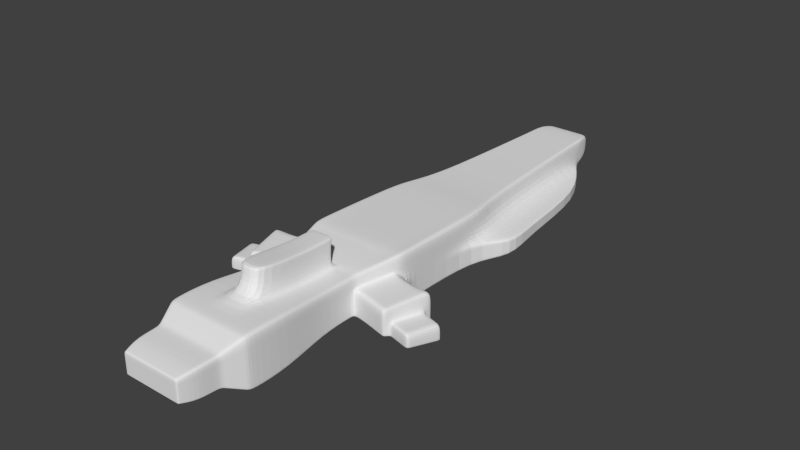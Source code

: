 # Source: Ship3_Subsurf.blend  (saved by Blender 2.76.0; exported with 4.5.12 LTS)
import bpy
from mathutils import Matrix  # noqa: F401  (used for matrix-valued properties, if any)

bpy.ops.wm.read_factory_settings(use_empty=True)
scene = bpy.context.scene
scene.name = 'Scene'

# ---- collections
col_collection_1 = bpy.data.collections.new('Collection 1'); scene.collection.children.link(col_collection_1)

# ---- world
world_world = bpy.data.worlds.new('World'); scene.world = world_world
world_world.color = (0.05088, 0.05088, 0.05088)
world_world.use_sun_shadow = False
world_world.sun_shadow_jitter_overblur = 0.0
world_world.cycles.sampling_method = 'MANUAL'
world_world.cycles.sample_map_resolution = 256

# ---- meshes
me_cube = bpy.data.meshes.new('Cube')
me_cube.from_pydata([(0.0, 3.002, -0.4993), (0.0, 3.002, 0.4993), (1.0, 3.002, 0.4993), (1.86, 3.002, -0.4993), (1.345, -1.345, -0.6713), (1.345, -1.345, 0.6713), (1.345, 1.345, -0.6713), (1.345, 1.345, 0.5904), (0.0, 1.345, 0.5904), (0.0, 1.345, -0.6713), (0.0, -1.345, 0.6375), (0.0, -1.345, -0.6713), (0.0, 7.077, -0.4993), (0.0, 7.746, 0.4993), (0.7387, 7.077, 0.4993), (0.7387, 7.077, -0.4993), (1.0, -2.595, -0.4993), (1.0, -2.595, 0.4993), (0.0, -2.595, 0.4993), (0.0, -2.595, -0.4993), (1.0, -3.596, -0.4993), (1.0, -3.596, 0.4993), (0.0, -3.596, -0.4993), (1.159, -4.858, -0.6579), (1.159, -4.858, 0.6579), (0.0, -4.858, 0.6579), (0.0, -4.858, -0.6579), (1.159, -5.881, -0.6579), (1.159, -5.881, 0.6579), (0.0, -5.881, 0.6579), (0.0, -5.881, -0.6579), (0.9067, -6.487, -0.3716), (0.9067, -6.487, 0.3716), (0.0, -6.487, 0.3716), (0.0, -6.487, -0.3716), (0.9067, -7.03, -0.3716), (0.9067, -7.03, 0.3716), (0.0, -7.03, 0.3716), (0.0, -7.03, -0.3716), (0.7929, -7.448, -0.2783), (0.7929, -7.448, 0.2783), (0.0, -7.448, 0.2783), (0.0, -7.448, -0.2783), (0.5, 3.002, -0.4993), (0.6723, 1.345, 0.5904), (0.6723, -1.345, -0.6713), (0.5, 3.002, 0.4993), (0.6723, 1.345, -0.6713), (0.6723, -1.345, 0.6375), (0.3694, 7.077, -0.4993), (0.3694, 7.746, 0.4993), (0.5, -2.595, -0.4993), (0.5, -2.595, 0.4993), (0.5, -3.596, -0.4993), (0.5, -3.596, 0.4993), (0.5794, -4.858, -0.6579), (0.5794, -4.858, 0.6579), (0.5794, -5.881, -0.6579), (0.5794, -5.881, 0.6579), (0.4533, -6.487, -0.3716), (0.4533, -6.487, 0.3716), (0.4533, -7.03, -0.3716), (0.4533, -7.03, 0.3716), (0.3964, -7.448, -0.2783), (0.3964, -7.448, 0.2783), (0.3229, 3.002, -0.4993), (0.4342, 1.345, -0.6713), (0.4342, -1.345, 0.6375), (0.2386, 7.077, -0.4993), (0.3229, -2.595, 0.4993), (0.3229, -3.596, 0.4993), (0.3742, -4.858, 0.6579), (0.3742, -5.881, 0.6579), (0.2928, -6.487, 0.3716), (0.2928, -7.03, 0.3716), (0.256, -7.448, 0.2783), (0.4342, 1.345, 0.5904), (0.4342, -1.345, -0.6713), (0.3229, 3.002, 0.4993), (0.2386, 7.746, 0.4993), (0.3229, -2.595, -0.4993), (0.3229, -3.596, -0.4993), (0.3742, -4.858, -0.6579), (0.3742, -5.881, -0.6579), (0.2928, -6.487, -0.3716), (0.2928, -7.03, -0.3716), (0.256, -7.448, -0.2783), (0.3229, -2.51, 1.211), (0.0, -2.51, 1.211), (0.3229, -3.507, 1.211), (0.0, -3.507, 1.211), (0.3742, -4.769, 1.369), (0.0, -4.769, 1.369), (1.345, 1.345, -0.1156), (1.345, 1.345, -0.2238), (1.86, 3.002, -0.1729), (1.86, 3.002, -0.1664), (1.345, -1.345, -0.1156), (1.345, -1.345, -0.2238), (0.7387, 7.077, -0.1729), (0.7387, 7.077, -0.1664), (0.0, 7.746, -0.1729), (0.0, 7.077, -0.1664), (1.0, -2.595, 0.1664), (1.0, -2.595, -0.1664), (1.0, -3.596, 0.1664), (1.0, -3.596, -0.1664), (1.159, -4.858, 0.2193), (1.159, -4.858, -0.2193), (1.159, -5.881, 0.2193), (1.159, -5.881, -0.2193), (0.9067, -6.487, 0.1239), (0.9067, -6.487, -0.1239), (0.9067, -7.03, 0.1239), (0.9067, -7.03, -0.1239), (0.7929, -7.448, 0.09277), (0.7929, -7.448, -0.09277), (0.0, -7.448, 0.09277), (0.0, -7.448, -0.09277), (0.3964, -7.448, 0.09277), (0.3964, -7.448, -0.09277), (0.3694, 7.746, -0.1729), (0.3694, 7.077, -0.1664), (0.2386, 7.746, -0.1729), (0.2386, 7.077, -0.1664), (0.256, -7.448, 0.09277), (0.256, -7.448, -0.09277), (2.409, -1.638, -0.2238), (2.409, -1.638, -0.6713), (2.064, -2.889, -0.1664), (2.064, -2.889, -0.4993), (2.409, -1.638, 0.2238), (2.064, -2.889, 0.1664), (1.948, -2.857, -0.4993), (1.948, -2.857, -0.1664), (2.292, -1.606, 0.2238), (2.292, -1.606, -0.2238), (1.948, -2.857, 0.1664), (2.292, -1.606, -0.6713), (1.046, -2.43, -0.522), (0.0, -2.43, -0.522), (0.0, -2.43, 0.522), (1.046, -2.43, 0.522), (0.5228, -2.43, 0.522), (0.5228, -2.43, -0.522), (0.3376, -2.43, -0.522), (0.3376, -2.43, 0.522), (1.046, -2.43, 0.174), (2.11, -2.723, -0.522), (2.11, -2.723, -0.174), (2.11, -2.723, 0.174), (1.993, -2.691, -0.522), (1.993, -2.691, 0.174), (0.0, -1.551, -0.643), (0.0, -1.551, 0.6092), (1.288, -1.551, 0.643), (2.236, -1.812, 0.2143), (1.288, -1.551, -0.643), (0.6439, -1.551, 0.6092), (0.6439, -1.551, -0.643), (0.4158, -1.551, -0.643), (0.4158, -1.551, 0.6092), (1.288, -1.551, 0.2143), (2.352, -1.844, -0.643), (2.352, -1.844, -0.2143), (2.352, -1.844, 0.2143), (2.236, -1.812, -0.643), (1.176, 1.345, 0.5904), (1.176, -1.345, -0.6713), (0.8747, 3.002, 0.4993), (0.6462, 7.746, 0.4993), (0.8747, -2.595, -0.4993), (0.8747, -3.596, -0.4993), (1.014, -4.858, -0.6579), (1.014, -5.881, -0.6579), (0.7931, -6.487, -0.3716), (0.7931, -7.03, -0.3716), (0.6936, -7.448, -0.2783), (0.8747, 3.002, -0.4993), (1.176, 1.345, -0.6713), (1.176, -1.345, 0.6375), (0.6462, 7.077, -0.4993), (0.8747, -2.595, 0.4993), (0.8747, -3.596, 0.4993), (1.014, -4.858, 0.6579), (1.014, -5.881, 0.6579), (0.7931, -6.487, 0.3716), (0.7931, -7.03, 0.3716), (0.6936, -7.448, 0.2783), (0.6936, -7.448, 0.09277), (0.6936, -7.448, -0.09277), (0.6462, 7.746, -0.1729), (0.6462, 7.077, -0.1664), (0.9146, -2.43, 0.522), (0.9146, -2.43, -0.522), (1.126, -1.551, -0.643), (1.126, -1.551, 0.6092), (2.967, -2.013, -0.643), (2.725, -2.892, -0.522), (2.967, -2.013, -0.2143), (2.725, -2.892, -0.174), (1.261, -1.648, -0.6296), (0.6305, -1.648, 0.5995), (0.6305, -1.648, -0.6296), (0.4072, -1.648, -0.6296), (0.4072, -1.648, 0.5995), (1.261, -1.648, 0.2099), (2.325, -1.941, -0.6296), (2.325, -1.941, -0.2099), (2.325, -1.941, 0.2099), (2.209, -1.909, -0.6296), (0.0, -1.648, -0.6296), (0.0, -1.648, 0.5995), (1.261, -1.648, 0.6296), (2.209, -1.909, 0.2099), (1.103, -1.648, -0.6296), (1.103, -1.648, 0.5995), (2.941, -2.11, -0.6296), (2.941, -2.11, -0.2099), (2.219, -2.753, -0.174), (2.462, -1.874, -0.2143), (2.219, -2.753, -0.522), (2.462, -1.874, -0.643), (2.435, -1.971, -0.6296), (2.435, -1.971, -0.2099), (2.534, -2.84, -0.174), (2.534, -2.84, -0.522), (2.749, -2.057, -0.6296), (2.749, -2.057, -0.2099), (2.776, -1.961, -0.2143), (2.776, -1.961, -0.643), (1.07, -2.341, -0.5343), (0.5351, -2.341, 0.5309), (0.5351, -2.341, -0.5343), (0.3456, -2.341, -0.5343), (0.3456, -2.341, 0.5309), (1.07, -2.341, 0.1781), (2.134, -2.634, -0.5343), (2.134, -2.634, -0.1781), (2.134, -2.634, 0.1781), (2.018, -2.602, -0.5343), (0.9361, -2.341, -0.5343), (0.9361, -2.341, 0.5309), (2.75, -2.803, -0.5343), (2.75, -2.803, -0.1781), (0.0, -2.341, -0.5343), (0.0, -2.341, 0.5309), (1.07, -2.341, 0.5343), (2.018, -2.602, 0.1781), (2.244, -2.664, -0.5343), (2.244, -2.664, -0.1781), (2.558, -2.751, -0.5343), (2.558, -2.751, -0.1781), (0.0, -4.776, 1.316), (0.3229, -3.514, 1.158), (0.3742, -4.776, 1.316), (0.3229, -2.517, 1.158), (0.0, -2.517, 1.158), (0.0, -5.961, -0.6201), (0.0, -5.961, 0.6201), (1.126, -5.961, -0.6201), (1.126, -5.961, 0.6201), (0.5628, -5.961, 0.6201), (0.5628, -5.961, -0.6201), (0.3635, -5.961, -0.6201), (0.3635, -5.961, 0.6201), (1.126, -5.961, -0.2067), (1.126, -5.961, 0.2067), (0.9846, -5.961, 0.6201), (0.9846, -5.961, -0.6201), (0.0, -6.4, -0.4128), (0.9429, -6.4, -0.4128), (0.4715, -6.4, 0.4128), (0.4715, -6.4, -0.4128), (0.3045, -6.4, -0.4128), (0.3045, -6.4, 0.4128), (0.9429, -6.4, -0.1376), (0.9429, -6.4, 0.1376), (0.8248, -6.4, 0.4128), (0.8248, -6.4, -0.4128), (0.0, -6.4, 0.4128), (0.9429, -6.4, 0.4128), (0.805, -7.403, 0.2882), (0.805, -7.403, -0.2882), (0.0, -7.403, -0.2882), (0.0, -7.403, 0.2882), (0.4025, -7.403, 0.2882), (0.4025, -7.403, -0.2882), (0.2599, -7.403, -0.2882), (0.2599, -7.403, 0.2882), (0.805, -7.403, -0.09608), (0.805, -7.403, 0.09608), (0.7042, -7.403, 0.2882), (0.7042, -7.403, -0.2882), (0.0, 6.925, -0.4993), (0.7485, 6.925, -0.4993), (0.7485, 6.925, 0.4993), (0.0, 6.925, 0.4993), (0.3742, 6.925, 0.4993), (0.3742, 6.925, -0.4993), (0.2417, 6.925, 0.4993), (0.2417, 6.925, -0.4993), (0.7485, 6.925, -0.1729), (0.7485, 6.925, -0.1664), (0.6547, 6.925, -0.4993), (0.6547, 6.925, 0.4993), (1.345, -0.894, 0.6662), (1.345, -0.894, -0.6713), (0.0, -0.894, 0.6345), (0.0, -0.894, -0.6713), (0.6723, -0.894, 0.6345), (0.6723, -0.894, -0.6713), (0.4342, -0.894, -0.6713), (0.4342, -0.894, 0.6345), (1.345, -0.894, -0.1156), (1.345, -0.894, -0.2238), (1.176, -0.894, 0.6345), (1.176, -0.894, -0.6713), (1.345, 1.345, -0.05648), (1.0, 3.002, -0.119), (1.345, -1.345, 0.2926), (0.7387, 7.077, 0.2176), (0.0, 7.746, 0.2176), (1.0, -2.595, 0.2176), (1.0, -3.596, 0.2176), (1.159, -4.858, 0.2868), (1.159, -5.881, 0.2868), (0.9067, -6.487, 0.162), (0.9067, -7.03, 0.162), (0.7929, -7.448, 0.1213), (0.0, -7.448, 0.1213), (0.3964, -7.448, 0.1213), (0.3694, 7.746, 0.2176), (0.2386, 7.746, 0.2176), (0.256, -7.448, 0.1213), (1.046, -2.43, 0.2276), (1.288, -1.551, 0.2803), (0.6462, 7.746, 0.2176), (0.6936, -7.448, 0.1213), (1.261, -1.648, 0.2745), (1.07, -2.341, 0.2329), (1.126, -5.961, 0.2703), (0.9429, -6.4, 0.1799), (0.805, -7.403, 0.1256), (0.7485, 6.925, -0.119), (1.345, -0.894, 0.2918), (0.0, -2.697, -0.4993), (1.0, -2.697, -0.4993), (1.0, -2.697, 0.4993), (0.5, -2.697, 0.4993), (0.5, -2.697, -0.4993), (0.3229, -2.697, -0.4993), (0.3229, -2.697, 0.4993), (0.0, -2.608, 1.211), (0.3229, -2.608, 1.211), (1.0, -2.697, -0.1664), (1.0, -2.697, 0.1664), (0.8747, -2.697, 0.4993), (0.8747, -2.697, -0.4993), (0.3229, -2.615, 1.158), (1.0, -2.697, 0.2176), (1.345, 1.345, -0.598), (1.86, 3.002, -0.4448), (1.345, -1.345, -0.598), (0.7387, 7.077, -0.4448), (0.0, 7.077, -0.4448), (1.0, -2.595, -0.4448), (1.0, -3.596, -0.4448), (1.159, -4.858, -0.5861), (1.159, -5.881, -0.5861), (0.9067, -6.487, -0.331), (0.9067, -7.03, -0.331), (0.7929, -7.448, -0.2479), (0.0, -7.448, -0.2479), (0.3964, -7.448, -0.2479), (0.3694, 7.077, -0.4448), (0.2386, 7.077, -0.4448), (0.256, -7.448, -0.2479), (2.409, -1.638, -0.598), (2.064, -2.889, -0.4448), (2.292, -1.606, -0.598), (1.948, -2.857, -0.4448), (2.11, -2.723, -0.4651), (2.352, -1.844, -0.5728), (0.6936, -7.448, -0.2479), (0.6462, 7.077, -0.4448), (2.725, -2.892, -0.4651), (2.967, -2.013, -0.5728), (2.941, -2.11, -0.5609), (2.462, -1.874, -0.5728), (2.219, -2.753, -0.4651), (2.776, -1.961, -0.5728), (2.534, -2.84, -0.4651), (2.75, -2.803, -0.476), (1.126, -5.961, -0.5525), (0.9429, -6.4, -0.3677), (0.805, -7.403, -0.2568), (0.7485, 6.925, -0.4448), (1.345, -0.894, -0.598), (1.0, -2.697, -0.4448), (0.0, 1.973, 0.5558), (0.0, 1.973, -0.6061), (1.214, 1.973, 0.5558), (2.074, 1.973, -0.6061), (0.607, 1.973, -0.6061), (0.607, 1.973, 0.5558), (0.392, 1.973, 0.5558), (0.392, 1.973, -0.6061), (2.074, 1.973, -0.1373), (2.074, 1.973, -0.202), (1.062, 1.973, -0.6061), (1.062, 1.973, 0.5558), (1.214, 1.973, -0.08018), (2.074, 1.973, -0.5399), (1.693, 5.613, -0.4993), (0.0, 5.613, 0.4993), (0.0, 5.613, -0.4993), (0.8326, 5.613, 0.4993), (0.4163, 5.613, 0.4993), (0.4163, 5.613, -0.4993), (0.2689, 5.613, 0.4993), (0.2689, 5.613, -0.4993), (1.693, 5.613, -0.1729), (1.693, 5.613, -0.1664), (0.7283, 5.613, -0.4993), (0.7283, 5.613, 0.4993), (0.8326, 5.613, -0.119), (1.693, 5.613, -0.4448)], [], [(411, 402, 2, 169), (407, 401, 0, 65), (398, 363, 4, 307), (385, 364, 15, 181), (317, 179, 6, 307), (413, 403, 3, 362), (313, 76, 8, 308), (194, 139, 16, 171), (301, 294, 12, 68), (305, 296, 14, 170), (397, 295, 15, 364), (146, 141, 18, 69), (335, 142, 17, 323), (255, 254, 89, 91), (358, 347, 20, 172), (360, 348, 21, 324), (71, 25, 29, 72), (324, 21, 24, 325), (172, 20, 23, 173), (325, 24, 28, 326), (173, 23, 27, 174), (73, 33, 37, 74), (279, 271, 31, 175), (275, 280, 33, 73), (342, 281, 32, 327), (343, 282, 40, 329), (327, 32, 36, 328), (175, 31, 35, 176), (377, 373, 42, 86), (293, 283, 39, 177), (289, 285, 41, 75), (292, 286, 64, 188), (288, 287, 63, 86), (384, 374, 63, 177), (84, 59, 61, 85), (278, 272, 60, 186), (274, 273, 59, 84), (186, 60, 62, 187), (82, 55, 57, 83), (81, 53, 55, 82), (184, 56, 58, 185), (357, 349, 54, 183), (351, 350, 53, 81), (183, 54, 56, 184), (193, 143, 52, 182), (300, 298, 50, 79), (304, 299, 49, 181), (145, 144, 51, 80), (316, 167, 44, 310), (312, 66, 47, 311), (376, 375, 49, 68), (410, 404, 43, 178), (406, 405, 46, 78), (400, 406, 78, 1), (365, 376, 68, 12), (309, 9, 66, 312), (140, 145, 80, 19), (297, 300, 79, 13), (346, 351, 81, 22), (22, 81, 82, 26), (26, 82, 83, 30), (270, 274, 84, 34), (34, 84, 85, 38), (284, 288, 86, 42), (286, 289, 75, 64), (374, 377, 86, 63), (272, 275, 73, 60), (60, 73, 74, 62), (56, 71, 72, 58), (349, 352, 70, 54), (54, 70, 71, 56), (143, 146, 69, 52), (299, 301, 68, 49), (310, 44, 76, 313), (404, 407, 65, 43), (89, 90, 92, 91), (354, 353, 90, 89), (253, 255, 91, 92), (359, 256, 87, 354), (256, 257, 88, 87), (331, 334, 125, 119), (119, 125, 126, 120), (322, 333, 123, 101), (101, 123, 124, 102), (333, 332, 121, 123), (123, 121, 122, 124), (338, 331, 119, 189), (189, 119, 120, 190), (334, 330, 117, 125), (125, 117, 118, 126), (370, 112, 114, 371), (112, 111, 113, 114), (396, 290, 116, 372), (290, 291, 115, 116), (395, 276, 112, 370), (276, 277, 111, 112), (368, 108, 110, 369), (108, 107, 109, 110), (367, 106, 108, 368), (106, 105, 107, 108), (399, 355, 106, 367), (355, 356, 105, 106), (136, 135, 131, 127), (381, 133, 130, 379), (344, 302, 99, 321), (302, 303, 100, 99), (412, 408, 95, 319), (408, 409, 96, 95), (337, 321, 99, 191), (191, 99, 100, 192), (345, 320, 97, 314), (314, 97, 98, 315), (382, 149, 129, 379), (149, 150, 132, 129), (152, 137, 132, 150), (137, 134, 129, 132), (166, 138, 128, 163), (380, 136, 127, 378), (363, 98, 136, 380), (157, 4, 138, 166), (103, 104, 134, 137), (147, 103, 137, 152), (366, 16, 133, 381), (98, 97, 135, 136), (236, 147, 152, 248), (16, 139, 151, 133), (133, 151, 148, 130), (248, 152, 150, 239), (238, 239, 150, 149), (252, 225, 200, 244), (232, 235, 146, 143), (245, 234, 145, 140), (234, 233, 144, 145), (242, 232, 143, 193), (340, 247, 142, 335), (235, 246, 141, 146), (241, 231, 139, 194), (168, 4, 157, 195), (67, 10, 154, 161), (320, 5, 155, 336), (180, 48, 158, 196), (77, 45, 159, 160), (11, 77, 160, 153), (48, 67, 161, 158), (378, 127, 164, 383), (127, 131, 165, 164), (135, 156, 165, 131), (97, 162, 156, 135), (201, 157, 166, 210), (210, 166, 163, 207), (5, 180, 196, 155), (45, 168, 195, 159), (233, 241, 194, 144), (247, 242, 193, 142), (121, 191, 192, 122), (332, 337, 191, 121), (115, 189, 190, 116), (329, 338, 189, 115), (403, 410, 178, 3), (306, 7, 167, 316), (295, 304, 181, 15), (142, 193, 182, 17), (21, 183, 184, 24), (348, 357, 183, 21), (24, 184, 185, 28), (32, 186, 187, 36), (281, 278, 186, 32), (372, 384, 177, 39), (282, 292, 188, 40), (287, 293, 177, 63), (59, 175, 176, 61), (273, 279, 175, 59), (55, 173, 174, 57), (53, 172, 173, 55), (350, 358, 172, 53), (298, 305, 170, 50), (144, 194, 171, 51), (311, 47, 179, 317), (375, 385, 181, 49), (405, 411, 169, 46), (393, 244, 200, 386), (392, 226, 198, 386), (391, 229, 199, 387), (227, 230, 197, 217), (251, 227, 217, 243), (387, 199, 218, 388), (155, 196, 216, 213), (159, 195, 215, 203), (240, 210, 207, 237), (231, 201, 210, 240), (195, 157, 201, 215), (161, 154, 212, 205), (336, 155, 213, 339), (196, 158, 202, 216), (160, 159, 203, 204), (153, 160, 204, 211), (158, 161, 205, 202), (229, 228, 218, 199), (164, 165, 209, 208), (156, 214, 209, 165), (162, 206, 214, 156), (164, 208, 224, 220), (237, 207, 223, 249), (207, 163, 222, 223), (383, 164, 220, 389), (382, 148, 221, 390), (238, 149, 219, 250), (220, 224, 228, 229), (249, 223, 227, 251), (223, 222, 230, 227), (389, 220, 229, 391), (390, 221, 226, 392), (250, 219, 225, 252), (224, 250, 252, 228), (221, 249, 251, 226), (208, 238, 250, 224), (148, 237, 249, 221), (139, 231, 240, 151), (151, 240, 237, 148), (226, 251, 243, 198), (388, 218, 244, 393), (213, 216, 242, 247), (203, 215, 241, 233), (215, 201, 231, 241), (205, 212, 246, 235), (339, 213, 247, 340), (216, 202, 232, 242), (204, 203, 233, 234), (211, 204, 234, 245), (202, 205, 235, 232), (228, 252, 244, 218), (208, 209, 239, 238), (214, 248, 239, 209), (206, 236, 248, 214), (69, 18, 257, 256), (352, 69, 256, 359), (25, 71, 255, 253), (71, 70, 254, 255), (57, 174, 269, 263), (28, 185, 268, 261), (110, 109, 267, 266), (369, 110, 266, 394), (58, 72, 265, 262), (30, 83, 264, 258), (83, 57, 263, 264), (185, 58, 262, 268), (326, 28, 261, 341), (72, 29, 259, 265), (174, 27, 260, 269), (263, 269, 279, 273), (261, 268, 278, 281), (266, 267, 277, 276), (394, 266, 276, 395), (262, 265, 275, 272), (258, 264, 274, 270), (264, 263, 273, 274), (268, 262, 272, 278), (341, 261, 281, 342), (265, 259, 280, 275), (269, 260, 271, 279), (61, 176, 293, 287), (36, 187, 292, 282), (114, 113, 291, 290), (371, 114, 290, 396), (62, 74, 289, 286), (38, 85, 288, 284), (85, 61, 287, 288), (187, 62, 286, 292), (74, 37, 285, 289), (176, 35, 283, 293), (328, 36, 282, 343), (418, 425, 305, 298), (414, 424, 304, 295), (422, 423, 303, 302), (426, 422, 302, 344), (419, 421, 301, 299), (415, 420, 300, 297), (424, 419, 299, 304), (420, 418, 298, 300), (427, 414, 295, 397), (425, 417, 296, 305), (421, 416, 294, 301), (45, 311, 317, 168), (5, 306, 316, 180), (93, 314, 315, 94), (318, 345, 314, 93), (48, 310, 313, 67), (11, 309, 312, 77), (77, 312, 311, 45), (180, 316, 310, 48), (67, 313, 308, 10), (168, 317, 307, 4), (361, 398, 307, 6), (7, 306, 345, 318), (417, 426, 344, 296), (113, 328, 343, 291), (267, 341, 342, 277), (109, 326, 341, 267), (206, 339, 340, 236), (162, 336, 339, 206), (40, 188, 338, 329), (50, 170, 337, 332), (97, 320, 336, 162), (236, 340, 335, 147), (306, 5, 320, 345), (170, 14, 321, 337), (402, 412, 319, 2), (296, 344, 321, 14), (75, 41, 330, 334), (188, 64, 331, 338), (79, 50, 332, 333), (13, 79, 333, 322), (64, 75, 334, 331), (111, 327, 328, 113), (291, 343, 329, 115), (277, 342, 327, 111), (107, 325, 326, 109), (105, 324, 325, 107), (356, 360, 324, 105), (147, 335, 323, 103), (103, 323, 360, 356), (70, 352, 359, 254), (51, 171, 358, 350), (17, 182, 357, 348), (104, 103, 356, 355), (366, 104, 355, 399), (254, 359, 354, 89), (87, 88, 353, 354), (52, 69, 352, 349), (19, 80, 351, 346), (80, 51, 350, 351), (182, 52, 349, 357), (323, 17, 348, 360), (171, 16, 347, 358), (16, 366, 399, 347), (94, 315, 398, 361), (423, 427, 397, 303), (35, 371, 396, 283), (260, 394, 395, 271), (27, 369, 394, 260), (217, 388, 393, 243), (219, 390, 392, 225), (222, 389, 391, 230), (149, 382, 390, 219), (163, 383, 389, 222), (197, 387, 388, 217), (230, 391, 387, 197), (225, 392, 386, 200), (243, 393, 386, 198), (122, 192, 385, 375), (116, 190, 384, 372), (128, 378, 383, 163), (104, 366, 381, 134), (4, 363, 380, 138), (138, 380, 378, 128), (148, 382, 379, 130), (134, 381, 379, 129), (347, 399, 367, 20), (20, 367, 368, 23), (23, 368, 369, 27), (271, 395, 370, 31), (283, 396, 372, 39), (31, 370, 371, 35), (120, 126, 377, 374), (102, 124, 376, 365), (124, 122, 375, 376), (190, 120, 374, 384), (126, 118, 373, 377), (303, 397, 364, 100), (409, 413, 362, 96), (192, 100, 364, 385), (315, 98, 363, 398), (94, 361, 413, 409), (7, 318, 412, 402), (44, 167, 411, 405), (6, 179, 410, 403), (93, 94, 409, 408), (318, 93, 408, 412), (47, 66, 407, 404), (8, 76, 406, 400), (76, 44, 405, 406), (179, 47, 404, 410), (361, 6, 403, 413), (66, 9, 401, 407), (167, 7, 402, 411), (96, 362, 427, 423), (2, 319, 426, 417), (65, 0, 416, 421), (169, 2, 417, 425), (362, 3, 414, 427), (78, 46, 418, 420), (178, 43, 419, 424), (1, 78, 420, 415), (43, 65, 421, 419), (319, 95, 422, 426), (95, 96, 423, 422), (3, 178, 424, 414), (46, 169, 425, 418)])
_uv = me_cube.uv_layers.new(name='UVMap')
_uv.uv.foreach_set('vector', [0.2776, 0.1958, 0.229, 0.1958, 0.2974, 0.02587, 0.3374, 0.02586, 0.06159, 0.8025, 0.1867, 0.8025, 0.187, 0.9709, 0.08391, 0.9709, 1.022, 0.3314, 1.022, 0.2571, 1.045, 0.2571, 1.045, 0.3314, 1.655, -0.2753, 1.655, -0.26, 1.638, -0.26, 1.638, -0.2753, -0.189, 0.3294, -0.1889, 0.6996, -0.2427, 0.6996, -0.2427, 0.3294, 1.003, 0.8188, 1.025, 0.8188, 0.9904, 0.9843, 0.973, 0.9843, 0.4778, 0.6702, 0.4779, 0.2996, 0.6165, 0.2995, 0.6164, 0.6702, -0.1052, 0.07303, -0.147, 0.07302, -0.1324, 0.04527, -0.09244, 0.04528, 0.11, 1.62, 0.1871, 1.62, 0.1871, 1.645, 0.111, 1.645, 0.4077, -0.6246, 0.3778, -0.6246, 0.3809, -0.6498, 0.4104, -0.7607, 0.9731, 1.609, 0.9905, 1.609, 0.9905, 1.634, 0.9731, 1.634, 0.5087, 0.9261, 0.6165, 0.9261, 0.6166, 0.9538, 0.5135, 0.9538, 0.7584, 0.07208, 0.6644, 0.07207, 0.6717, 0.04385, 0.7616, 0.04385, 1.586, -0.3878, 1.564, -0.5963, 1.581, -0.5967, 1.603, -0.3883, -0.09244, 0.02843, -0.1324, 0.02841, -0.1325, -0.1202, -0.09247, -0.1202, 0.7616, 0.02704, 0.6717, 0.02704, 0.6717, -0.1212, 0.7616, -0.1212, 0.4969, 1.327, 0.6163, 1.327, 0.6163, 1.497, 0.4969, 1.497, 0.7616, -0.1212, 0.6717, -0.1212, 0.621, -0.3262, 0.7395, -0.3262, -0.09247, -0.1202, -0.1325, -0.1202, -0.1835, -0.3263, -0.1372, -0.3263, 0.7395, -0.3262, 0.621, -0.3262, 0.621, -0.495, 0.7395, -0.495, -0.1372, -0.3263, -0.1835, -0.3263, -0.1836, -0.4956, -0.1372, -0.4956, 0.5232, 1.6, 0.6166, 1.6, 0.6166, 1.69, 0.5232, 1.69, -0.07644, -0.5853, -0.1142, -0.5853, -0.1025, -0.6004, -0.06623, -0.6004, 0.5194, 1.586, 0.6166, 1.585, 0.6166, 1.6, 0.5232, 1.6, 0.7736, -0.5849, 0.6993, -0.5849, 0.7124, -0.6, 0.7793, -0.6, 0.7909, -0.7532, 0.739, -0.7532, 0.7422, -0.7607, 0.7923, -0.7607, 0.7793, -0.6, 0.7124, -0.6, 0.7124, -0.6896, 0.7793, -0.6896, -0.06623, -0.6004, -0.1025, -0.6004, -0.1025, -0.6902, -0.06625, -0.6902, 1.213, 0.4279, 1.213, 0.3855, 1.223, 0.3855, 1.223, 0.4279, -0.03769, -0.7532, -0.06988, -0.7532, -0.06599, -0.7607, -0.03428, -0.7607, 0.5337, 1.753, 0.6167, 1.753, 0.6167, 1.761, 0.535, 1.761, 0.3919, 1.753, 0.4882, 1.753, 0.4902, 1.761, 0.3953, 1.761, 0.1041, -0.7532, 0.05862, -0.7532, 0.06057, -0.7607, 0.1054, -0.7607, 1.213, 0.5003, 1.213, 0.4511, 1.223, 0.4511, 1.223, 0.5003, 0.09349, -0.6003, 0.04224, -0.6003, 0.04222, -0.6901, 0.09348, -0.6901, 0.3533, 1.586, 0.4661, 1.586, 0.4719, 1.6, 0.3634, 1.6, 0.08967, -0.5852, 0.03636, -0.5852, 0.04224, -0.6003, 0.09349, -0.6003, 0.3634, 1.6, 0.4719, 1.6, 0.4719, 1.69, 0.3634, 1.69, 0.06694, -0.3263, 0.00143, -0.3263, 0.001397, -0.4955, 0.06691, -0.4955, 0.08369, -0.1202, 0.02716, -0.1202, 0.00143, -0.3263, 0.06694, -0.3263, 0.2927, 1.327, 0.4314, 1.327, 0.4313, 1.497, 0.2927, 1.497, 0.3373, 0.9707, 0.4569, 0.9707, 0.4569, 1.12, 0.3373, 1.12, 0.08372, 0.02848, 0.02719, 0.02846, 0.02716, -0.1202, 0.08369, -0.1202, 0.3373, 1.12, 0.4569, 1.12, 0.4314, 1.327, 0.2927, 1.327, 0.3245, 0.9261, 0.4496, 0.9261, 0.4569, 0.9538, 0.3373, 0.9538, 0.5396, -0.6246, 0.4972, -0.6246, 0.4988, -0.7607, 0.5406, -0.7607, -0.02189, 1.62, 0.06765, 1.62, 0.06921, 1.645, -0.01916, 1.645, 0.07898, 0.07308, 0.01987, 0.07307, 0.02719, 0.04532, 0.08373, 0.04533, 0.241, 0.6702, 0.241, 0.2996, 0.4019, 0.2996, 0.4018, 0.6702, 0.04789, 0.3295, 0.04797, 0.6997, -0.02804, 0.6996, -0.02812, 0.3295, 1.655, -0.3426, 1.655, -0.321, 1.638, -0.321, 1.638, -0.3426, -0.1523, 0.8024, -0.007039, 0.8024, 0.02738, 0.9709, -0.09225, 0.9708, 0.4914, 0.1958, 0.4228, 0.1958, 0.457, 0.02585, 0.5136, 0.02585, 0.6166, 0.1958, 0.4914, 0.1958, 0.5136, 0.02585, 0.6166, 0.02584, 1.655, -0.3819, 1.655, -0.3426, 1.638, -0.3426, 1.638, -0.3819, 0.1865, 0.3295, 0.1866, 0.6997, 0.04797, 0.6997, 0.04789, 0.3295, 0.1868, 0.07311, 0.07898, 0.07308, 0.08373, 0.04533, 0.1868, 0.04536, 0.6167, -0.6246, 0.5396, -0.6246, 0.5406, -0.7607, 0.6167, -0.7607, 0.1868, 0.02851, 0.08372, 0.02848, 0.08369, -0.1202, 0.1868, -0.1201, 0.1868, -0.1201, 0.08369, -0.1202, 0.06694, -0.3263, 0.1864, -0.3262, 0.1864, -0.3262, 0.06694, -0.3263, 0.06691, -0.4955, 0.1864, -0.4955, 0.1869, -0.5852, 0.08967, -0.5852, 0.09349, -0.6003, 0.187, -0.6003, 0.187, -0.6003, 0.09349, -0.6003, 0.09348, -0.6901, 0.1869, -0.6901, 0.1871, -0.7532, 0.1041, -0.7532, 0.1054, -0.7607, 0.1871, -0.7607, 0.4882, 1.753, 0.5337, 1.753, 0.535, 1.761, 0.4902, 1.761, 1.213, 0.4511, 1.213, 0.4279, 1.223, 0.4279, 1.223, 0.4511, 0.4661, 1.586, 0.5194, 1.586, 0.5232, 1.6, 0.4719, 1.6, 0.4719, 1.6, 0.5232, 1.6, 0.5232, 1.69, 0.4719, 1.69, 0.4314, 1.327, 0.4969, 1.327, 0.4969, 1.497, 0.4313, 1.497, 0.4569, 0.9707, 0.5135, 0.9707, 0.5134, 1.12, 0.4569, 1.12, 0.4569, 1.12, 0.5134, 1.12, 0.4969, 1.327, 0.4314, 1.327, 0.4496, 0.9261, 0.5087, 0.9261, 0.5135, 0.9538, 0.4569, 0.9538, 0.06765, 1.62, 0.11, 1.62, 0.111, 1.645, 0.06921, 1.645, 0.4018, 0.6702, 0.4019, 0.2996, 0.4779, 0.2996, 0.4778, 0.6702, -0.007039, 0.8024, 0.06159, 0.8025, 0.08391, 0.9709, 0.02738, 0.9709, 1.619, -0.5954, 1.723, -0.5955, 1.723, -0.388, 1.603, -0.388, 1.619, -0.7445, 1.722, -0.7445, 1.723, -0.5955, 1.619, -0.5954, 1.729, 0.3593, 1.61, 0.36, 1.61, 0.3512, 1.729, 0.3505, 1.584, -0.7442, 1.586, -0.7603, 1.603, -0.7607, 1.601, -0.7446, 1.74, -0.1592, 1.638, -0.1599, 1.638, -0.1687, 1.74, -0.168, 1.095, 0.4512, 1.095, 0.4279, 1.105, 0.4279, 1.105, 0.4512, 1.105, 0.4512, 1.105, 0.4279, 1.164, 0.4279, 1.164, 0.4511, 1.761, 0.07746, 1.685, 0.0775, 1.685, 0.01261, 1.761, 0.01257, 1.398, 0.4734, 1.398, 0.4337, 1.61, 0.4337, 1.61, 0.4733, 1.685, 0.0775, 1.644, 0.07752, 1.644, 0.01263, 1.685, 0.01261, 1.398, 0.4337, 1.398, 0.412, 1.61, 0.4119, 1.61, 0.4337, 1.095, 0.5003, 1.095, 0.4512, 1.105, 0.4512, 1.105, 0.5003, 1.105, 0.5003, 1.105, 0.4512, 1.164, 0.4511, 1.164, 0.5003, 1.095, 0.4279, 1.095, 0.3856, 1.105, 0.3856, 1.105, 0.4279, 1.105, 0.4279, 1.105, 0.3856, 1.164, 0.3856, 1.164, 0.4279, 0.9367, -0.6, 0.8706, -0.6, 0.8706, -0.6896, 0.9367, -0.6896, 0.8706, -0.6, 0.7915, -0.6, 0.7915, -0.6896, 0.8706, -0.6896, 0.913, -0.7532, 0.8617, -0.7532, 0.8607, -0.7607, 0.9102, -0.7607, 0.8617, -0.7532, 0.8004, -0.7532, 0.8014, -0.7607, 0.8607, -0.7607, 0.9484, -0.5849, 0.875, -0.5849, 0.8706, -0.6, 0.9367, -0.6, 0.875, -0.5849, 0.7871, -0.5849, 0.7915, -0.6, 0.8706, -0.6, 1.018, -0.3262, 0.9011, -0.3262, 0.9011, -0.495, 1.018, -0.495, 0.9011, -0.3262, 0.761, -0.3262, 0.761, -0.495, 0.9011, -0.495, 0.973, -0.1212, 0.8842, -0.1212, 0.9011, -0.3262, 1.018, -0.3262, 0.8842, -0.1212, 0.7779, -0.1212, 0.761, -0.3262, 0.9011, -0.3262, 0.973, 0.02704, 0.8842, 0.02704, 0.8842, -0.1212, 0.973, -0.1212, 0.8842, 0.02704, 0.7779, 0.02704, 0.7779, -0.1212, 0.8842, -0.1212, 1.495, -0.007288, 1.638, -0.007288, 1.638, 0.01257, 1.495, 0.01257, 1.415, 0.1895, 1.398, 0.1895, 1.398, 0.1697, 1.415, 0.1697, 0.8691, 1.609, 0.8863, 1.609, 0.8863, 1.634, 0.7616, 1.634, 1.761, -0.6648, 1.759, -0.6648, 1.759, -0.6897, 1.761, -0.6897, 1.079, -0.6545, 1.352, -0.6701, 1.318, -0.4971, 1.045, -0.4816, 0.8749, 0.8188, 0.8955, 0.8188, 0.8842, 0.9843, 0.8862, 0.9843, 0.7616, 1.743, 0.7616, 1.634, 0.8863, 1.634, 0.8863, 1.743, 1.398, 0.366, 1.61, 0.3505, 1.61, 0.3505, 1.61, 0.3659, 0.7379, 0.3314, 0.7376, 0.2571, 0.8679, 0.2571, 0.8679, 0.3314, 0.8679, 0.3314, 0.8679, 0.2571, 0.9025, 0.2571, 0.9025, 0.3314, 1.572, -0.3537, 1.479, -0.3537, 1.477, -0.3819, 1.566, -0.3819, 1.479, -0.3537, 1.368, -0.3537, 1.37, -0.3819, 1.477, -0.3819, 1.359, 0.1983, 1.359, 0.1698, 1.398, 0.1698, 1.398, 0.1983, 1.61, 0.1897, 1.504, 0.1896, 1.504, 0.1698, 1.61, 0.1699, -0.5271, 0.1771, -0.5453, 0.2116, -0.5825, 0.2063, -0.5644, 0.1718, 1.376, -0.007288, 1.495, -0.007288, 1.495, 0.01257, 1.376, 0.01257, 1.376, -0.1687, 1.495, -0.1687, 1.495, -0.007288, 1.376, -0.007288, -0.2246, 0.2203, -0.2428, 0.2549, -0.5453, 0.2116, -0.5271, 0.1771, 1.61, 0.3505, 1.504, 0.3505, 1.504, 0.1896, 1.61, 0.1897, 1.045, 0.1983, 1.045, 0.1697, 1.359, 0.1698, 1.359, 0.1983, 1.415, 0.3504, 1.398, 0.3504, 1.398, 0.1895, 1.415, 0.1895, 1.495, -0.1687, 1.53, -0.1687, 1.638, -0.007288, 1.495, -0.007288, 1.045, 0.2136, 1.045, 0.1983, 1.359, 0.1983, 1.359, 0.2137, -0.1324, 0.04527, -0.147, 0.07302, -0.4496, 0.02976, -0.435, 0.002013, -0.435, 0.002013, -0.4496, 0.02976, -0.4868, 0.02444, -0.4722, -0.003309, 1.359, 0.2137, 1.359, 0.1983, 1.398, 0.1983, 1.398, 0.2137, 1.48, -0.3385, 1.367, -0.3385, 1.368, -0.3537, 1.479, -0.3537, 1.492, 0.02796, 1.492, 0.01268, 1.556, 0.01274, 1.556, 0.02801, 0.4457, 0.9112, 0.5062, 0.9112, 0.5087, 0.9261, 0.4496, 0.9261, 0.1867, 0.08804, 0.07643, 0.08801, 0.07898, 0.07308, 0.1868, 0.07311, 0.07643, 0.08801, 0.01593, 0.08799, 0.01987, 0.07307, 0.07898, 0.07308, 0.3177, 0.9112, 0.4457, 0.9112, 0.4496, 0.9261, 0.3245, 0.9261, 0.7567, 0.08725, 0.6605, 0.08725, 0.6644, 0.07207, 0.7584, 0.07208, 0.5062, 0.9112, 0.6165, 0.9112, 0.6165, 0.9261, 0.5087, 0.9261, -0.1121, 0.08795, -0.1549, 0.08794, -0.147, 0.07302, -0.1052, 0.07303, -0.189, 0.2549, -0.2428, 0.2549, -0.2246, 0.2203, -0.1731, 0.2204, 0.4778, 0.7449, 0.6164, 0.7448, 0.6164, 0.7793, 0.4837, 0.7793, 0.7376, 0.2571, 0.6167, 0.2571, 0.6258, 0.2219, 0.7416, 0.2219, 0.2409, 0.7449, 0.4018, 0.7449, 0.4109, 0.7794, 0.2568, 0.7794, 0.04788, 0.255, -0.02813, 0.255, -0.01901, 0.2204, 0.05379, 0.2204, 0.1865, 0.255, 0.04788, 0.255, 0.05379, 0.2204, 0.1865, 0.2205, 0.4018, 0.7449, 0.4778, 0.7449, 0.4837, 0.7793, 0.4109, 0.7794, 1.614, -0.1687, 1.495, -0.1687, 1.492, -0.2038, 1.606, -0.2038, 1.495, -0.1687, 1.352, -0.1687, 1.355, -0.2038, 1.492, -0.2038, 1.359, 0.3855, 1.359, 0.35, 1.398, 0.35, 1.398, 0.3855, 1.047, 0.3818, 1.045, 0.3499, 1.359, 0.35, 1.359, 0.3855, -0.216, 0.2041, -0.2246, 0.2203, -0.5271, 0.1771, -0.5186, 0.1609, -0.5186, 0.1609, -0.5271, 0.1771, -0.5644, 0.1718, -0.5558, 0.1555, 0.1871, 0.7445, 0.2409, 0.7449, 0.2568, 0.7794, 0.2053, 0.779, -0.02813, 0.255, -0.189, 0.2549, -0.1731, 0.2204, -0.01901, 0.2204, 0.01593, 0.08799, -0.1121, 0.08795, -0.1052, 0.07303, 0.01987, 0.07307, 0.2749, 0.9112, 0.3177, 0.9112, 0.3245, 0.9261, 0.2827, 0.9261, 1.398, 0.412, 1.398, 0.366, 1.61, 0.3659, 1.61, 0.4119, 1.644, 0.07752, 1.556, 0.07757, 1.556, 0.01268, 1.644, 0.01263, 1.105, 0.5167, 1.105, 0.5003, 1.164, 0.5003, 1.164, 0.5167, 1.095, 0.5167, 1.095, 0.5003, 1.105, 0.5003, 1.105, 0.5167, -0.4755, 0.8023, -0.1523, 0.8024, -0.09225, 0.9708, -0.4069, 0.9708, 0.1871, 0.6699, 0.1873, 0.2996, 0.241, 0.2996, 0.241, 0.6702, -0.05183, 1.62, -0.02189, 1.62, -0.01916, 1.645, -0.04871, 1.645, 0.2827, 0.9261, 0.3245, 0.9261, 0.3373, 0.9538, 0.2973, 0.9538, 0.2973, 1.12, 0.3373, 1.12, 0.2927, 1.327, 0.2464, 1.327, 0.2973, 0.9707, 0.3373, 0.9707, 0.3373, 1.12, 0.2973, 1.12, 0.2464, 1.327, 0.2927, 1.327, 0.2927, 1.497, 0.2464, 1.497, 0.3272, 1.6, 0.3634, 1.6, 0.3634, 1.69, 0.3272, 1.69, 0.3156, 1.586, 0.3533, 1.586, 0.3634, 1.6, 0.3272, 1.6, 1.213, 0.5167, 1.213, 0.5003, 1.223, 0.5003, 1.223, 0.5167, 0.3597, 1.753, 0.3919, 1.753, 0.3953, 1.761, 0.3636, 1.761, 0.05862, -0.7532, -0.03769, -0.7532, -0.03428, -0.7607, 0.06057, -0.7607, 0.04224, -0.6003, -0.06623, -0.6004, -0.06625, -0.6902, 0.04222, -0.6901, 0.03636, -0.5852, -0.07644, -0.5853, -0.06623, -0.6004, 0.04224, -0.6003, 0.00143, -0.3263, -0.1372, -0.3263, -0.1372, -0.4956, 0.001397, -0.4955, 0.02716, -0.1202, -0.09247, -0.1202, -0.1372, -0.3263, 0.00143, -0.3263, 0.02719, 0.02846, -0.09244, 0.02843, -0.09247, -0.1202, 0.02716, -0.1202, 0.4972, -0.6246, 0.4077, -0.6246, 0.4104, -0.7607, 0.4988, -0.7607, 0.01987, 0.07307, -0.1052, 0.07303, -0.09244, 0.04528, 0.02719, 0.04532, -0.02812, 0.3295, -0.02804, 0.6996, -0.1889, 0.6996, -0.189, 0.3294, 1.655, -0.321, 1.655, -0.2753, 1.638, -0.2753, 1.638, -0.321, 0.4228, 0.1958, 0.2776, 0.1958, 0.3374, 0.02586, 0.457, 0.02585, 1.265, 0.5213, 1.36, 0.5235, 1.36, 0.5387, 1.267, 0.5366, 1.629, 0.5021, 1.61, 0.5021, 1.61, 0.4696, 1.629, 0.4696, 1.725, 0.2024, 1.61, 0.2024, 1.61, 0.1698, 1.725, 0.1697, -0.6911, 0.1362, -0.6996, 0.1524, -0.7607, 0.1437, -0.7522, 0.1275, -0.6299, 0.02003, -0.6911, 0.1362, -0.7522, 0.1275, -0.6911, 0.01129, 1.245, 0.3861, 1.36, 0.3887, 1.36, 0.4053, 1.248, 0.4026, 0.2053, 0.779, 0.2568, 0.7794, 0.2643, 0.7955, 0.2138, 0.7952, -0.01901, 0.2204, -0.1731, 0.2204, -0.1656, 0.2041, -0.01473, 0.2042, -0.4575, 0.04468, -0.5186, 0.1609, -0.5558, 0.1555, -0.4947, 0.03936, -0.1549, 0.08794, -0.216, 0.2041, -0.5186, 0.1609, -0.4575, 0.04468, -0.1731, 0.2204, -0.2246, 0.2203, -0.216, 0.2041, -0.1656, 0.2041, 0.4837, 0.7793, 0.6164, 0.7793, 0.6165, 0.7955, 0.4864, 0.7955, 0.7416, 0.2219, 0.6258, 0.2219, 0.63, 0.2054, 0.7434, 0.2054, 0.2568, 0.7794, 0.4109, 0.7794, 0.4152, 0.7955, 0.2643, 0.7955, 0.05379, 0.2204, -0.01901, 0.2204, -0.01473, 0.2042, 0.05656, 0.2042, 0.1865, 0.2205, 0.05379, 0.2204, 0.05656, 0.2042, 0.1866, 0.2042, 0.4109, 0.7794, 0.4837, 0.7793, 0.4864, 0.7955, 0.4152, 0.7955, 1.492, 0.1634, 1.492, 0.1468, 1.556, 0.1469, 1.556, 0.1635, 1.492, -0.2038, 1.355, -0.2038, 1.357, -0.2204, 1.491, -0.2204, 1.359, 0.35, 1.359, 0.3333, 1.398, 0.3333, 1.398, 0.35, 1.045, 0.3499, 1.045, 0.3332, 1.359, 0.3333, 1.359, 0.35, 1.352, 0.1633, 1.352, 0.1467, 1.388, 0.1467, 1.388, 0.1634, -0.4947, 0.03936, -0.5558, 0.1555, -0.5908, 0.1505, -0.5296, 0.03436, -0.5558, 0.1555, -0.5644, 0.1718, -0.5993, 0.1668, -0.5908, 0.1505, 1.725, 0.2745, 1.61, 0.2746, 1.61, 0.2559, 1.725, 0.2559, 1.629, 0.574, 1.61, 0.574, 1.61, 0.5554, 1.629, 0.5554, 1.352, 0.02784, 1.352, 0.01257, 1.388, 0.0126, 1.388, 0.02787, 1.388, 0.1634, 1.388, 0.1467, 1.492, 0.1468, 1.492, 0.1634, -0.5296, 0.03436, -0.5908, 0.1505, -0.6911, 0.1362, -0.6299, 0.02003, -0.5908, 0.1505, -0.5993, 0.1668, -0.6996, 0.1524, -0.6911, 0.1362, 1.725, 0.2559, 1.61, 0.2559, 1.61, 0.2024, 1.725, 0.2024, 1.629, 0.5554, 1.61, 0.5554, 1.61, 0.5021, 1.629, 0.5021, 1.388, 0.02787, 1.388, 0.0126, 1.492, 0.01268, 1.492, 0.02796, 1.388, 0.1467, 1.388, 0.02787, 1.492, 0.02796, 1.492, 0.1468, -0.5218, 0.01944, -0.5296, 0.03436, -0.6299, 0.02003, -0.6221, 0.005105, 1.352, 0.1467, 1.352, 0.02784, 1.388, 0.02787, 1.388, 0.1467, -0.4868, 0.02444, -0.4947, 0.03936, -0.5296, 0.03436, -0.5218, 0.01944, -0.147, 0.07302, -0.1549, 0.08794, -0.4575, 0.04468, -0.4496, 0.02976, -0.4496, 0.02976, -0.4575, 0.04468, -0.4947, 0.03936, -0.4868, 0.02444, -0.6221, 0.005105, -0.6299, 0.02003, -0.6911, 0.01129, -0.6832, -0.003636, 1.248, 0.4026, 1.36, 0.4053, 1.36, 0.5235, 1.265, 0.5213, 0.2138, 0.7952, 0.2643, 0.7955, 0.3177, 0.9112, 0.2749, 0.9112, -0.01473, 0.2042, -0.1656, 0.2041, -0.1121, 0.08795, 0.01593, 0.08799, -0.1656, 0.2041, -0.216, 0.2041, -0.1549, 0.08794, -0.1121, 0.08795, 0.4864, 0.7955, 0.6165, 0.7955, 0.6165, 0.9112, 0.5062, 0.9112, 0.7434, 0.2054, 0.63, 0.2054, 0.6605, 0.08725, 0.7567, 0.08725, 0.2643, 0.7955, 0.4152, 0.7955, 0.4457, 0.9112, 0.3177, 0.9112, 0.05656, 0.2042, -0.01473, 0.2042, 0.01593, 0.08799, 0.07643, 0.08801, 0.1866, 0.2042, 0.05656, 0.2042, 0.07643, 0.08801, 0.1867, 0.08804, 0.4152, 0.7955, 0.4864, 0.7955, 0.5062, 0.9112, 0.4457, 0.9112, 1.492, 0.1468, 1.492, 0.02796, 1.556, 0.02801, 1.556, 0.1469, 1.491, -0.2204, 1.357, -0.2204, 1.367, -0.3385, 1.48, -0.3385, 1.359, 0.3333, 1.359, 0.2137, 1.398, 0.2137, 1.398, 0.3333, 1.045, 0.3332, 1.045, 0.2136, 1.359, 0.2137, 1.359, 0.3333, 1.74, -0.04968, 1.638, -0.05036, 1.638, -0.1599, 1.74, -0.1592, 1.372, -0.7383, 1.375, -0.7551, 1.586, -0.7603, 1.584, -0.7442, 1.729, 0.4689, 1.61, 0.4696, 1.61, 0.36, 1.729, 0.3593, 1.374, -0.3819, 1.352, -0.5904, 1.564, -0.5963, 1.586, -0.3878, 0.001397, -0.4955, -0.1372, -0.4956, -0.1279, -0.5094, 0.006778, -0.5093, 0.2464, 1.497, 0.2927, 1.497, 0.302, 1.51, 0.257, 1.51, 0.9011, -0.495, 0.761, -0.495, 0.7651, -0.5089, 0.897, -0.5089, 1.018, -0.495, 0.9011, -0.495, 0.897, -0.5089, 1.007, -0.5089, 0.4313, 1.497, 0.4969, 1.497, 0.5003, 1.51, 0.4367, 1.51, 0.1864, -0.4955, 0.06691, -0.4955, 0.07041, -0.5093, 0.1864, -0.5093, 0.06691, -0.4955, 0.001397, -0.4955, 0.006778, -0.5093, 0.07041, -0.5093, 0.2927, 1.497, 0.4313, 1.497, 0.4367, 1.51, 0.302, 1.51, 0.7395, -0.495, 0.621, -0.495, 0.6331, -0.5089, 0.7447, -0.5089, 0.4969, 1.497, 0.6163, 1.497, 0.6164, 1.51, 0.5003, 1.51, -0.1372, -0.4956, -0.1836, -0.4956, -0.1729, -0.5094, -0.1279, -0.5094, 0.006778, -0.5093, -0.1279, -0.5094, -0.07644, -0.5853, 0.03636, -0.5852, 0.257, 1.51, 0.302, 1.51, 0.3533, 1.586, 0.3156, 1.586, 0.897, -0.5089, 0.7651, -0.5089, 0.7871, -0.5849, 0.875, -0.5849, 1.007, -0.5089, 0.897, -0.5089, 0.875, -0.5849, 0.9484, -0.5849, 0.4367, 1.51, 0.5003, 1.51, 0.5194, 1.586, 0.4661, 1.586, 0.1864, -0.5093, 0.07041, -0.5093, 0.08967, -0.5852, 0.1869, -0.5852, 0.07041, -0.5093, 0.006778, -0.5093, 0.03636, -0.5852, 0.08967, -0.5852, 0.302, 1.51, 0.4367, 1.51, 0.4661, 1.586, 0.3533, 1.586, 0.7447, -0.5089, 0.6331, -0.5089, 0.6993, -0.5849, 0.7736, -0.5849, 0.5003, 1.51, 0.6164, 1.51, 0.6166, 1.585, 0.5194, 1.586, -0.1279, -0.5094, -0.1729, -0.5094, -0.1142, -0.5853, -0.07644, -0.5853, 0.04222, -0.6901, -0.06625, -0.6902, -0.03769, -0.7532, 0.05862, -0.7532, 0.3272, 1.69, 0.3634, 1.69, 0.3919, 1.753, 0.3597, 1.753, 0.8706, -0.6896, 0.7915, -0.6896, 0.8004, -0.7532, 0.8617, -0.7532, 0.9367, -0.6896, 0.8706, -0.6896, 0.8617, -0.7532, 0.913, -0.7532, 0.4719, 1.69, 0.5232, 1.69, 0.5337, 1.753, 0.4882, 1.753, 0.1869, -0.6901, 0.09348, -0.6901, 0.1041, -0.7532, 0.1871, -0.7532, 0.09348, -0.6901, 0.04222, -0.6901, 0.05862, -0.7532, 0.1041, -0.7532, 0.3634, 1.69, 0.4719, 1.69, 0.4882, 1.753, 0.3919, 1.753, 0.5232, 1.69, 0.6166, 1.69, 0.6167, 1.753, 0.5337, 1.753, -0.06625, -0.6902, -0.1025, -0.6902, -0.06988, -0.7532, -0.03769, -0.7532, 0.7793, -0.6896, 0.7124, -0.6896, 0.739, -0.7532, 0.7909, -0.7532, 0.4838, -0.407, 0.3842, -0.407, 0.4077, -0.6246, 0.4972, -0.6246, -0.3534, 1.403, -0.04543, 1.403, -0.02189, 1.62, -0.05183, 1.62, 1.761, -0.4148, 1.759, -0.4148, 1.759, -0.6648, 1.761, -0.6648, 1.079, -0.04816, 1.352, -0.06373, 1.096, 0.1691, 1.096, 0.1697, 0.05418, 1.403, 0.1012, 1.403, 0.11, 1.62, 0.06765, 1.62, 0.6167, -0.407, 0.5309, -0.407, 0.5396, -0.6246, 0.6167, -0.6246, -0.04543, 1.403, 0.05418, 1.403, 0.06765, 1.62, -0.02189, 1.62, 0.5309, -0.407, 0.4838, -0.407, 0.4972, -0.6246, 0.5396, -0.6246, 0.973, 1.412, 0.9904, 1.412, 0.9905, 1.609, 0.9731, 1.609, 0.3842, -0.407, 0.3509, -0.407, 0.3778, -0.6246, 0.4077, -0.6246, 0.1012, 1.403, 0.1871, 1.403, 0.1871, 1.62, 0.11, 1.62, -0.02813, 0.255, -0.02812, 0.3295, -0.189, 0.3294, -0.189, 0.2549, 0.1871, 0.7445, 0.1871, 0.6699, 0.241, 0.6702, 0.2409, 0.7449, 0.8679, 0.7007, 0.8679, 0.3314, 0.9025, 0.3314, 0.9025, 0.7007, 0.8491, 0.7007, 0.7379, 0.3314, 0.8679, 0.3314, 0.8679, 0.7007, 0.4018, 0.7449, 0.4018, 0.6702, 0.4778, 0.6702, 0.4778, 0.7449, 0.1865, 0.255, 0.1865, 0.3295, 0.04789, 0.3295, 0.04788, 0.255, 0.04788, 0.255, 0.04789, 0.3295, -0.02812, 0.3295, -0.02813, 0.255, 0.2409, 0.7449, 0.241, 0.6702, 0.4018, 0.6702, 0.4018, 0.7449, 0.4778, 0.7449, 0.4778, 0.6702, 0.6164, 0.6702, 0.6164, 0.7448, -0.189, 0.2549, -0.189, 0.3294, -0.2427, 0.3294, -0.2428, 0.2549, 1.022, 0.7007, 1.022, 0.3314, 1.045, 0.3314, 1.045, 0.7007, 0.6426, 0.7007, 0.6184, 0.3314, 0.7379, 0.3314, 0.8491, 0.7007, 0.6717, 1.394, 0.8691, 1.394, 0.8691, 1.609, 0.6717, 1.609, 0.7915, -0.6896, 0.7793, -0.6896, 0.7909, -0.7532, 0.8004, -0.7532, 0.7651, -0.5089, 0.7447, -0.5089, 0.7736, -0.5849, 0.7871, -0.5849, 0.761, -0.495, 0.7395, -0.495, 0.7447, -0.5089, 0.7651, -0.5089, 0.764, 0.2054, 0.7434, 0.2054, 0.7567, 0.08725, 0.7742, 0.08725, 0.7626, 0.2219, 0.7416, 0.2219, 0.7434, 0.2054, 0.764, 0.2054, 1.045, 0.5168, 1.045, 0.5003, 1.095, 0.5003, 1.095, 0.5167, 1.644, 0.1243, 1.556, 0.1244, 1.556, 0.07757, 1.644, 0.07752, 0.8679, 0.2571, 0.7376, 0.2571, 0.7416, 0.2219, 0.7626, 0.2219, 0.7742, 0.08725, 0.7567, 0.08725, 0.7584, 0.07208, 0.7755, 0.07208, 0.6184, 0.3314, 0.6167, 0.2571, 0.7376, 0.2571, 0.7379, 0.3314, 0.6717, 1.743, 0.6717, 1.634, 0.7616, 1.634, 0.7616, 1.743, 0.6536, 0.8017, 0.8566, 0.8017, 0.869, 0.9671, 0.6717, 0.9671, 0.6717, 1.609, 0.8691, 1.609, 0.7616, 1.634, 0.6717, 1.634, 1.045, 0.428, 1.045, 0.3856, 1.095, 0.3856, 1.095, 0.4279, 1.045, 0.5003, 1.045, 0.4512, 1.095, 0.4512, 1.095, 0.5003, 1.685, 0.1243, 1.644, 0.1243, 1.644, 0.07752, 1.685, 0.0775, 1.761, 0.1243, 1.685, 0.1243, 1.685, 0.0775, 1.761, 0.07746, 1.045, 0.4512, 1.045, 0.428, 1.095, 0.4279, 1.095, 0.4512, 0.7915, -0.6, 0.7793, -0.6, 0.7793, -0.6896, 0.7915, -0.6896, 0.8004, -0.7532, 0.7909, -0.7532, 0.7923, -0.7607, 0.8014, -0.7607, 0.7871, -0.5849, 0.7736, -0.5849, 0.7793, -0.6, 0.7915, -0.6, 0.761, -0.3262, 0.7395, -0.3262, 0.7395, -0.495, 0.761, -0.495, 0.7779, -0.1212, 0.7616, -0.1212, 0.7395, -0.3262, 0.761, -0.3262, 0.7779, 0.02704, 0.7616, 0.02704, 0.7616, -0.1212, 0.7779, -0.1212, 0.7755, 0.07208, 0.7584, 0.07208, 0.7616, 0.04385, 0.7779, 0.04385, 0.7779, 0.04385, 0.7616, 0.04385, 0.7616, 0.02704, 0.7779, 0.02704, 1.352, -0.5904, 1.372, -0.7383, 1.584, -0.7442, 1.564, -0.5963, 0.02719, 0.04532, -0.09244, 0.04528, -0.09244, 0.02843, 0.02719, 0.02846, 0.2973, 0.9538, 0.3373, 0.9538, 0.3373, 0.9707, 0.2973, 0.9707, 0.8842, 0.04385, 0.7779, 0.04385, 0.7779, 0.02704, 0.8842, 0.02704, 0.973, 0.04385, 0.8842, 0.04385, 0.8842, 0.02704, 0.973, 0.02704, 1.564, -0.5963, 1.584, -0.7442, 1.601, -0.7446, 1.581, -0.5967, 1.619, -0.7607, 1.722, -0.7607, 1.722, -0.7445, 1.619, -0.7445, 0.4569, 0.9538, 0.5135, 0.9538, 0.5135, 0.9707, 0.4569, 0.9707, 0.1868, 0.04536, 0.08373, 0.04533, 0.08372, 0.02848, 0.1868, 0.02851, 0.08373, 0.04533, 0.02719, 0.04532, 0.02719, 0.02846, 0.08372, 0.02848, 0.3373, 0.9538, 0.4569, 0.9538, 0.4569, 0.9707, 0.3373, 0.9707, 0.7616, 0.04385, 0.6717, 0.04385, 0.6717, 0.02704, 0.7616, 0.02704, -0.09244, 0.04528, -0.1324, 0.04527, -0.1324, 0.02841, -0.09244, 0.02843, 0.9904, 0.04385, 0.973, 0.04385, 0.973, 0.02704, 0.9904, 0.02704, 0.9025, 0.7007, 0.9025, 0.3314, 1.022, 0.3314, 1.022, 0.7007, 0.8842, 1.412, 0.973, 1.412, 0.9731, 1.609, 0.8842, 1.609, 0.9497, -0.6896, 0.9367, -0.6896, 0.913, -0.7532, 0.9231, -0.7532, 1.029, -0.5089, 1.007, -0.5089, 0.9484, -0.5849, 0.9628, -0.5849, 1.041, -0.495, 1.018, -0.495, 1.007, -0.5089, 1.029, -0.5089, 1.226, 0.4021, 1.248, 0.4026, 1.265, 0.5213, 1.246, 0.5209, 1.722, 0.5555, 1.629, 0.5554, 1.629, 0.5021, 1.722, 0.5021, 1.747, 0.2558, 1.725, 0.2559, 1.725, 0.2024, 1.747, 0.2023, 1.722, 0.5741, 1.629, 0.574, 1.629, 0.5554, 1.722, 0.5555, 1.747, 0.2745, 1.725, 0.2745, 1.725, 0.2559, 1.747, 0.2558, 1.223, 0.3855, 1.245, 0.3861, 1.248, 0.4026, 1.226, 0.4021, 1.747, 0.2023, 1.725, 0.2024, 1.725, 0.1697, 1.747, 0.1697, 1.722, 0.5021, 1.629, 0.5021, 1.629, 0.4696, 1.722, 0.4696, 1.246, 0.5209, 1.265, 0.5213, 1.267, 0.5366, 1.249, 0.5361, 1.744, -0.3209, 1.744, -0.2752, 1.655, -0.2753, 1.655, -0.321, 1.164, 0.5167, 1.164, 0.5003, 1.213, 0.5003, 1.213, 0.5167, 1.638, -0.1687, 1.614, -0.1687, 1.606, -0.2038, 1.629, -0.2038, 1.504, 0.3505, 1.415, 0.3504, 1.415, 0.1895, 1.504, 0.1896, 1.353, -0.1687, 1.376, -0.1687, 1.376, -0.007288, 1.352, -0.007288, 1.352, -0.007288, 1.376, -0.007288, 1.376, 0.01257, 1.352, 0.01257, 1.59, -0.3537, 1.572, -0.3537, 1.566, -0.3819, 1.583, -0.3819, 1.504, 0.1896, 1.415, 0.1895, 1.415, 0.1697, 1.504, 0.1698, 0.9904, 0.02704, 0.973, 0.02704, 0.973, -0.1212, 0.9904, -0.1212, 0.9904, -0.1212, 0.973, -0.1212, 1.018, -0.3262, 1.041, -0.3262, 1.041, -0.3262, 1.018, -0.3262, 1.018, -0.495, 1.041, -0.495, 0.9628, -0.5849, 0.9484, -0.5849, 0.9367, -0.6, 0.9497, -0.6, 0.9231, -0.7532, 0.913, -0.7532, 0.9102, -0.7607, 0.9199, -0.7607, 0.9497, -0.6, 0.9367, -0.6, 0.9367, -0.6896, 0.9497, -0.6896, 1.164, 0.4511, 1.164, 0.4279, 1.213, 0.4279, 1.213, 0.4511, 1.744, -0.3819, 1.744, -0.3425, 1.655, -0.3426, 1.655, -0.3819, 1.744, -0.3425, 1.744, -0.3209, 1.655, -0.321, 1.655, -0.3426, 1.164, 0.5003, 1.164, 0.4511, 1.213, 0.4511, 1.213, 0.5003, 1.164, 0.4279, 1.164, 0.3856, 1.213, 0.3855, 1.213, 0.4279, 0.8842, 1.609, 0.9731, 1.609, 0.9731, 1.634, 0.8842, 1.634, 0.8955, 0.8188, 1.003, 0.8188, 0.973, 0.9843, 0.8842, 0.9843, 1.744, -0.2752, 1.744, -0.2599, 1.655, -0.26, 1.655, -0.2753, 0.9025, 0.3314, 0.9025, 0.2571, 1.022, 0.2571, 1.022, 0.3314, 0.9025, 0.7007, 1.022, 0.7007, 1.003, 0.8188, 0.8955, 0.8188, 0.6426, 0.7007, 0.8491, 0.7007, 0.8566, 0.8017, 0.6536, 0.8017, 0.4019, 0.2996, 0.241, 0.2996, 0.2776, 0.1958, 0.4228, 0.1958, -0.2427, 0.6996, -0.1889, 0.6996, -0.1523, 0.8024, -0.4755, 0.8023, 0.8679, 0.7007, 0.9025, 0.7007, 0.8955, 0.8188, 0.8749, 0.8188, 1.1, -0.7601, 1.1, -0.7607, 1.352, -0.6701, 1.079, -0.6545, -0.02804, 0.6996, 0.04797, 0.6997, 0.06159, 0.8025, -0.007039, 0.8024, 0.6165, 0.2995, 0.4779, 0.2996, 0.4914, 0.1958, 0.6166, 0.1958, 0.4779, 0.2996, 0.4019, 0.2996, 0.4228, 0.1958, 0.4914, 0.1958, -0.1889, 0.6996, -0.02804, 0.6996, -0.007039, 0.8024, -0.1523, 0.8024, 1.022, 0.7007, 1.045, 0.7007, 1.025, 0.8188, 1.003, 0.8188, 0.04797, 0.6997, 0.1866, 0.6997, 0.1867, 0.8025, 0.06159, 0.8025, 0.241, 0.2996, 0.1873, 0.2996, 0.229, 0.1958, 0.2776, 0.1958, 0.8842, 0.9843, 0.973, 0.9843, 0.973, 1.412, 0.8842, 1.412, 0.6717, 0.9671, 0.869, 0.9671, 0.8691, 1.394, 0.6717, 1.394, 0.08391, 0.9709, 0.187, 0.9709, 0.1871, 1.403, 0.1012, 1.403, 0.3374, 0.02586, 0.2974, 0.02587, 0.3509, -0.407, 0.3842, -0.407, 0.973, 0.9843, 0.9904, 0.9843, 0.9904, 1.412, 0.973, 1.412, 0.5136, 0.02585, 0.457, 0.02585, 0.4838, -0.407, 0.5309, -0.407, -0.09225, 0.9708, 0.02738, 0.9709, 0.05418, 1.403, -0.04543, 1.403, 0.6166, 0.02584, 0.5136, 0.02585, 0.5309, -0.407, 0.6167, -0.407, 0.02738, 0.9709, 0.08391, 0.9709, 0.1012, 1.403, 0.05418, 1.403, 1.045, -0.4816, 1.318, -0.4971, 1.352, -0.06373, 1.079, -0.04816, 1.761, 0.01257, 1.759, 0.01257, 1.759, -0.4148, 1.761, -0.4148, -0.4069, 0.9708, -0.09225, 0.9708, -0.04543, 1.403, -0.3534, 1.403, 0.457, 0.02585, 0.3374, 0.02586, 0.3842, -0.407, 0.4838, -0.407])
me_cube.use_remesh_preserve_volume = False
me_cube.use_remesh_preserve_attributes = False
me_cube.use_mirror_vertex_groups = False
me_cube.update()

# ---- objects
ob_ship3 = bpy.data.objects.new('Ship3', me_cube)

# ---- transforms, parenting, visibility, modifiers, constraints
ob_ship3.location = (0.0, 0.0, 0.0)
ob_ship3.lineart.crease_threshold = 0.0
_m = ob_ship3.modifiers.new('Mirror', 'MIRROR')
_m.use_clip = True
_m = ob_ship3.modifiers.new('Subsurf', 'SUBSURF')
_m.uv_smooth = 'PRESERVE_CORNERS'
_m.quality = 2
_m.levels = 3
_m.show_only_control_edges = False

# ---- collection membership
col_collection_1.objects.link(ob_ship3)

# ---- scene / render settings (as saved in the file)
scene.frame_start = 1; scene.frame_end = 250; scene.frame_set(1)
scene.render.engine = 'CYCLES'
scene.render.resolution_percentage = 50
scene.render.dither_intensity = 0.0
scene.cycles.use_denoising = False
scene.cycles.samples = 10
scene.cycles.sampling_pattern = 'TABULATED_SOBOL'
scene.cycles.light_sampling_threshold = 0.0
scene.cycles.use_adaptive_sampling = False
scene.cycles.use_light_tree = False
scene.cycles.blur_glossy = 0.0
scene.cycles.pixel_filter_type = 'GAUSSIAN'
scene.cycles.sample_clamp_indirect = 0.0
scene.view_settings.view_transform = 'Standard'
bpy.context.view_layer.update()

# ---- added for rendering (the .blend has no active camera and no usable light): camera, sun
cam_auto = bpy.data.cameras.new('AutoCamera')
cam_auto.lens = 50.0
cam_auto.sensor_width = 36.0
cam_auto.clip_end = 1000.0
ob_auto_camera = bpy.data.objects.new('AutoCamera', cam_auto)
scene.collection.objects.link(ob_auto_camera)
ob_auto_camera.location = (15.2097, -18.1026, 12.5168)
ob_auto_camera.rotation_euler = (1.09748, -7.21219e-08, 0.694738)
scene.camera = ob_auto_camera
light_auto_sun = bpy.data.lights.new('AutoSun', 'SUN')
light_auto_sun.energy = 3.0
light_auto_sun.angle = 0.0523599
ob_auto_sun = bpy.data.objects.new('AutoSun', light_auto_sun)
scene.collection.objects.link(ob_auto_sun)
ob_auto_sun.rotation_euler = (0.872665, 0.174533, 0.523599)
bpy.context.view_layer.update()
